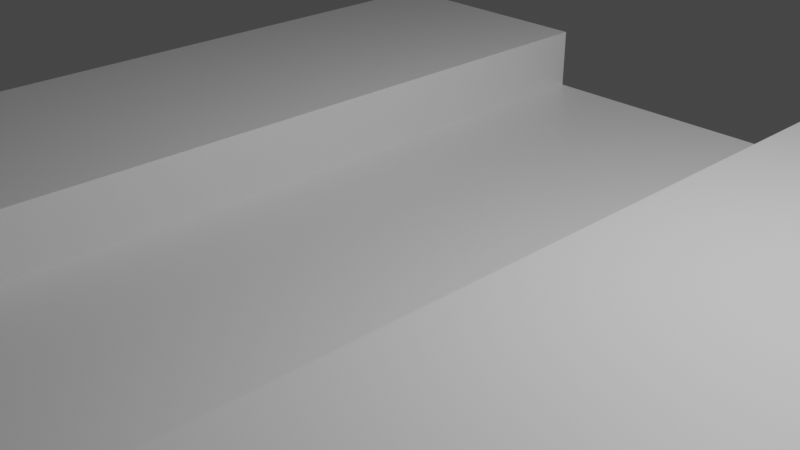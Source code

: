 # Source: LineTrack.blend  (saved by Blender 2.82.7; exported with 4.5.12 LTS)
import bpy
from mathutils import Matrix  # noqa: F401  (used for matrix-valued properties, if any)

bpy.ops.wm.read_factory_settings(use_empty=True)
scene = bpy.context.scene
scene.name = 'Scene'

# ---- collections
col_collection = bpy.data.collections.new('Collection'); scene.collection.children.link(col_collection)

# ---- materials (node trees are filled in below, after node groups)
mat_material = bpy.data.materials.new('Material')
mat_material.alpha_threshold = 0.0
mat_material.use_transparent_shadow = False
mat_material.line_color = (0.0, 0.0, 0.0, 1.0)

# ---- material node trees
mat_material.use_nodes = True; mat_material.node_tree.nodes.clear()
_N = mat_material.node_tree.nodes; _L = mat_material.node_tree.links
n0 = _N.new('ShaderNodeOutputMaterial'); n0.name = 'Material Output'; n0.location = (300, 300)
n1 = _N.new('ShaderNodeBsdfPrincipled'); n1.name = 'Principled BSDF'; n1.location = (10, 300)
n1.distribution = 'GGX'
n1.subsurface_method = 'BURLEY'
n1.inputs[2].default_value = 0.4
n1.inputs[3].default_value = 1.45
n1.inputs[27].default_value = (0.0, 0.0, 0.0, 1.0)
n1.inputs[28].default_value = 1.0
_L.new(n1.outputs[0], n0.inputs[0])
n0.is_active_output = True

# ---- world
world_world = bpy.data.worlds.new('World'); scene.world = world_world
world_world.use_nodes = True; world_world.node_tree.nodes.clear()
_N = world_world.node_tree.nodes; _L = world_world.node_tree.links
n0 = _N.new('ShaderNodeOutputWorld'); n0.name = 'World Output'; n0.location = (300, 300)
n1 = _N.new('ShaderNodeBackground'); n1.name = 'Background'; n1.location = (10, 300)
n1.inputs[0].default_value = (0.05088, 0.05088, 0.05088, 1.0)
_L.new(n1.outputs[0], n0.inputs[0])
n0.is_active_output = True
world_world.color = (0.05088, 0.05088, 0.05088)
world_world.use_sun_shadow = False
world_world.sun_shadow_jitter_overblur = 0.0

# ---- cameras
cam_camera = bpy.data.cameras.new('Camera')
cam_camera.clip_end = 100.0
cam_camera.ortho_scale = 7.314

# ---- lights
light_light = bpy.data.lights.new('Light', 'POINT')
light_light.transmission_factor = 0.0
light_light.energy = 1000.0
light_light.shadow_soft_size = 0.1
light_light.shadow_maximum_resolution = 0.006
light_light.use_absolute_resolution = True

# ---- meshes
me_cube_002 = bpy.data.meshes.new('Cube.002')
me_cube_002.from_pydata([(1.0, 1.0, 1.0), (1.0, 1.0, -1.0), (1.0, -1.0, 1.0), (1.0, -1.0, -1.0), (-1.0, 1.0, 1.0), (-1.0, 1.0, -1.0), (-1.0, -1.0, 1.0), (-1.0, -1.0, -1.0), (-0.3889, 1.0, -1.0), (-0.3889, -1.0, 1.0), (-0.3889, -1.0, -1.0), (-0.3889, 1.0, 1.0), (0.4028, -1.0, -1.0), (0.4028, 1.0, 1.0), (0.4028, 1.0, -1.0), (0.4028, -1.0, 1.0), (1.0, 1.0, -0.5283), (-1.0, -1.0, -0.5283), (1.0, -1.0, -0.5283), (-1.0, 1.0, -0.5283), (-0.3889, 1.0, -0.5283), (-0.3889, -1.0, -0.5283), (0.4028, -1.0, -0.5283), (0.4028, 1.0, -0.5283)], [], [(11, 4, 6, 9), (21, 9, 6, 17), (17, 6, 4, 19), (14, 1, 3, 12), (16, 0, 2, 18), (23, 13, 0, 16), (19, 4, 11, 20), (5, 8, 10, 7), (0, 13, 15, 2), (18, 2, 15, 22), (8, 14, 12, 10), (8, 20, 23, 14), (3, 18, 22, 12), (12, 22, 21, 10), (5, 19, 20, 8), (14, 23, 16, 1), (1, 16, 18, 3), (7, 17, 19, 5), (10, 21, 17, 7), (20, 21, 22, 23), (9, 21, 20, 11), (15, 13, 23, 22)])
_uv = me_cube_002.uv_layers.new(name='UVMap')
_uv.uv.foreach_set('vector', [0.7986, 0.5, 0.875, 0.5, 0.875, 0.75, 0.7986, 0.75, 0.434, 0.9236, 0.625, 0.9236, 0.625, 1.0, 0.434, 1.0, 0.434, 0.0, 0.625, 0.0, 0.625, 0.25, 0.434, 0.25, 0.3003, 0.5, 0.375, 0.5, 0.375, 0.75, 0.3003, 0.75, 0.434, 0.5, 0.625, 0.5, 0.625, 0.75, 0.434, 0.75, 0.434, 0.4253, 0.625, 0.4253, 0.625, 0.5, 0.434, 0.5, 0.434, 0.25, 0.625, 0.25, 0.625, 0.3264, 0.434, 0.3264, 0.125, 0.5, 0.2014, 0.5, 0.2014, 0.75, 0.125, 0.75, 0.625, 0.5, 0.6997, 0.5, 0.6997, 0.75, 0.625, 0.75, 0.434, 0.75, 0.625, 0.75, 0.625, 0.8247, 0.434, 0.8247, 0.2014, 0.5, 0.3003, 0.5, 0.3003, 0.75, 0.2014, 0.75, 0.375, 0.3264, 0.434, 0.3264, 0.434, 0.4253, 0.375, 0.4253, 0.375, 0.75, 0.434, 0.75, 0.434, 0.8247, 0.375, 0.8247, 0.375, 0.8247, 0.434, 0.8247, 0.434, 0.9236, 0.375, 0.9236, 0.375, 0.25, 0.434, 0.25, 0.434, 0.3264, 0.375, 0.3264, 0.375, 0.4253, 0.434, 0.4253, 0.434, 0.5, 0.375, 0.5, 0.375, 0.5, 0.434, 0.5, 0.434, 0.75, 0.375, 0.75, 0.375, 0.0, 0.434, 0.0, 0.434, 0.25, 0.375, 0.25, 0.375, 0.9236, 0.434, 0.9236, 0.434, 1.0, 0.375, 1.0, 0.434, 0.3264, 0.434, 0.9236, 0.434, 0.8247, 0.434, 0.4253, 0.625, 0.9236, 0.434, 0.9236, 0.434, 0.3264, 0.625, 0.3264, 0.625, 0.8247, 0.625, 0.4253, 0.434, 0.4253, 0.434, 0.8247])
me_cube_002.materials.append(mat_material)
me_cube_002.use_remesh_preserve_volume = False
me_cube_002.use_remesh_preserve_attributes = False
me_cube_002.use_mirror_vertex_groups = False
me_cube_002.update()

# ---- objects
ob_light = bpy.data.objects.new('Light', light_light)
ob_camera = bpy.data.objects.new('Camera', cam_camera)
ob_cube_002 = bpy.data.objects.new('Cube.002', me_cube_002)

# ---- transforms, parenting, visibility, modifiers, constraints
ob_light.location = (4.076, 1.005, 5.904)
ob_light.rotation_euler = (0.6503, 0.05522, 1.866)
ob_light.lock_rotations_4d = False
ob_light.empty_display_type = 'ARROWS'
ob_light.color = (0.0, 0.0, 0.0, 0.0)
ob_light.lineart.crease_threshold = 0.0
ob_camera.location = (7.359, -6.926, 4.958)
ob_camera.rotation_euler = (1.109, 0.0, 0.8149)
ob_camera.lock_rotations_4d = False
ob_camera.empty_display_type = 'ARROWS'
ob_camera.color = (0.0, 0.0, 0.0, 0.0)
ob_camera.display_type = 'WIRE'
ob_camera.lineart.crease_threshold = 0.0
ob_cube_002.location = (0.0, 0.0, 0.0)
ob_cube_002.scale = (5.0, 5.0, 0.5)
ob_cube_002.lock_rotations_4d = False
ob_cube_002.empty_display_type = 'ARROWS'
ob_cube_002.lineart.crease_threshold = 0.0

# ---- collection membership
col_collection.objects.link(ob_light)
col_collection.objects.link(ob_camera)
col_collection.objects.link(ob_cube_002)

# ---- scene / render settings (as saved in the file)
scene.camera = ob_camera
scene.frame_start = 1; scene.frame_end = 250; scene.frame_set(1)
scene.render.engine = 'BLENDER_EEVEE_NEXT'
scene.cycles.use_denoising = False
scene.cycles.samples = 128
scene.cycles.sampling_pattern = 'TABULATED_SOBOL'
scene.cycles.use_adaptive_sampling = False
scene.cycles.use_light_tree = False
scene.view_settings.view_transform = 'Filmic'
bpy.context.view_layer.update()
